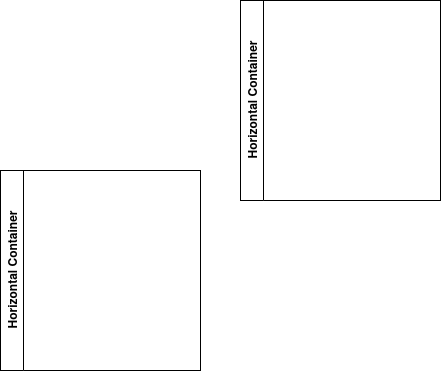

The diagram above was exported from draw.io. Its source (the exported page's mxGraphModel, read from the mxfile embedded in the PNG):
<mxGraphModel dx="1434" dy="790" grid="1" gridSize="10" guides="1" tooltips="1" connect="1" arrows="1" fold="1" page="1" pageScale="1" pageWidth="827" pageHeight="1169" math="0" shadow="0">
  <root>
    <mxCell id="0" />
    <mxCell id="1" parent="0" />
    <mxCell id="IBLfbU517G90FB6RIkNe-1" value="Horizontal Container" style="swimlane;horizontal=0;whiteSpace=wrap;html=1;" vertex="1" parent="1">
      <mxGeometry x="310" y="310" width="200" height="200" as="geometry" />
    </mxCell>
    <mxCell id="IBLfbU517G90FB6RIkNe-2" value="Horizontal Container" style="swimlane;horizontal=0;whiteSpace=wrap;html=1;" vertex="1" parent="1">
      <mxGeometry x="550" y="140" width="200" height="200" as="geometry" />
    </mxCell>
  </root>
</mxGraphModel>